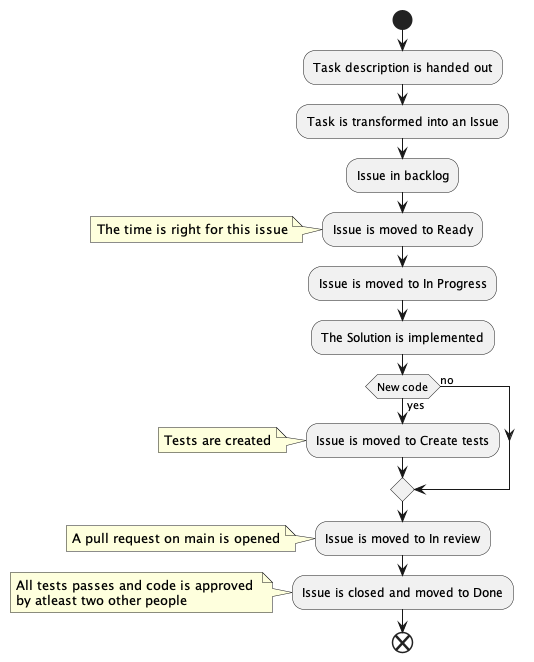

The diagram above was rendered by PlantUML. Its source (embedded in the PNG):
@startuml
start
:Task description is handed out;
:Task is transformed into an Issue;
:Issue in backlog;
:Issue is moved to Ready;
note: The time is right for this issue
:Issue is moved to In Progress;
:The Solution is implemented;
if (New code) then (yes) 
    :Issue is moved to Create tests;
    note: Tests are created
else (no)
endif
:Issue is moved to In review;
note: A pull request on main is opened
:Issue is closed and moved to Done;
note 
All tests passes and code is approved 
by atleast two other people
end note
end
@enduml